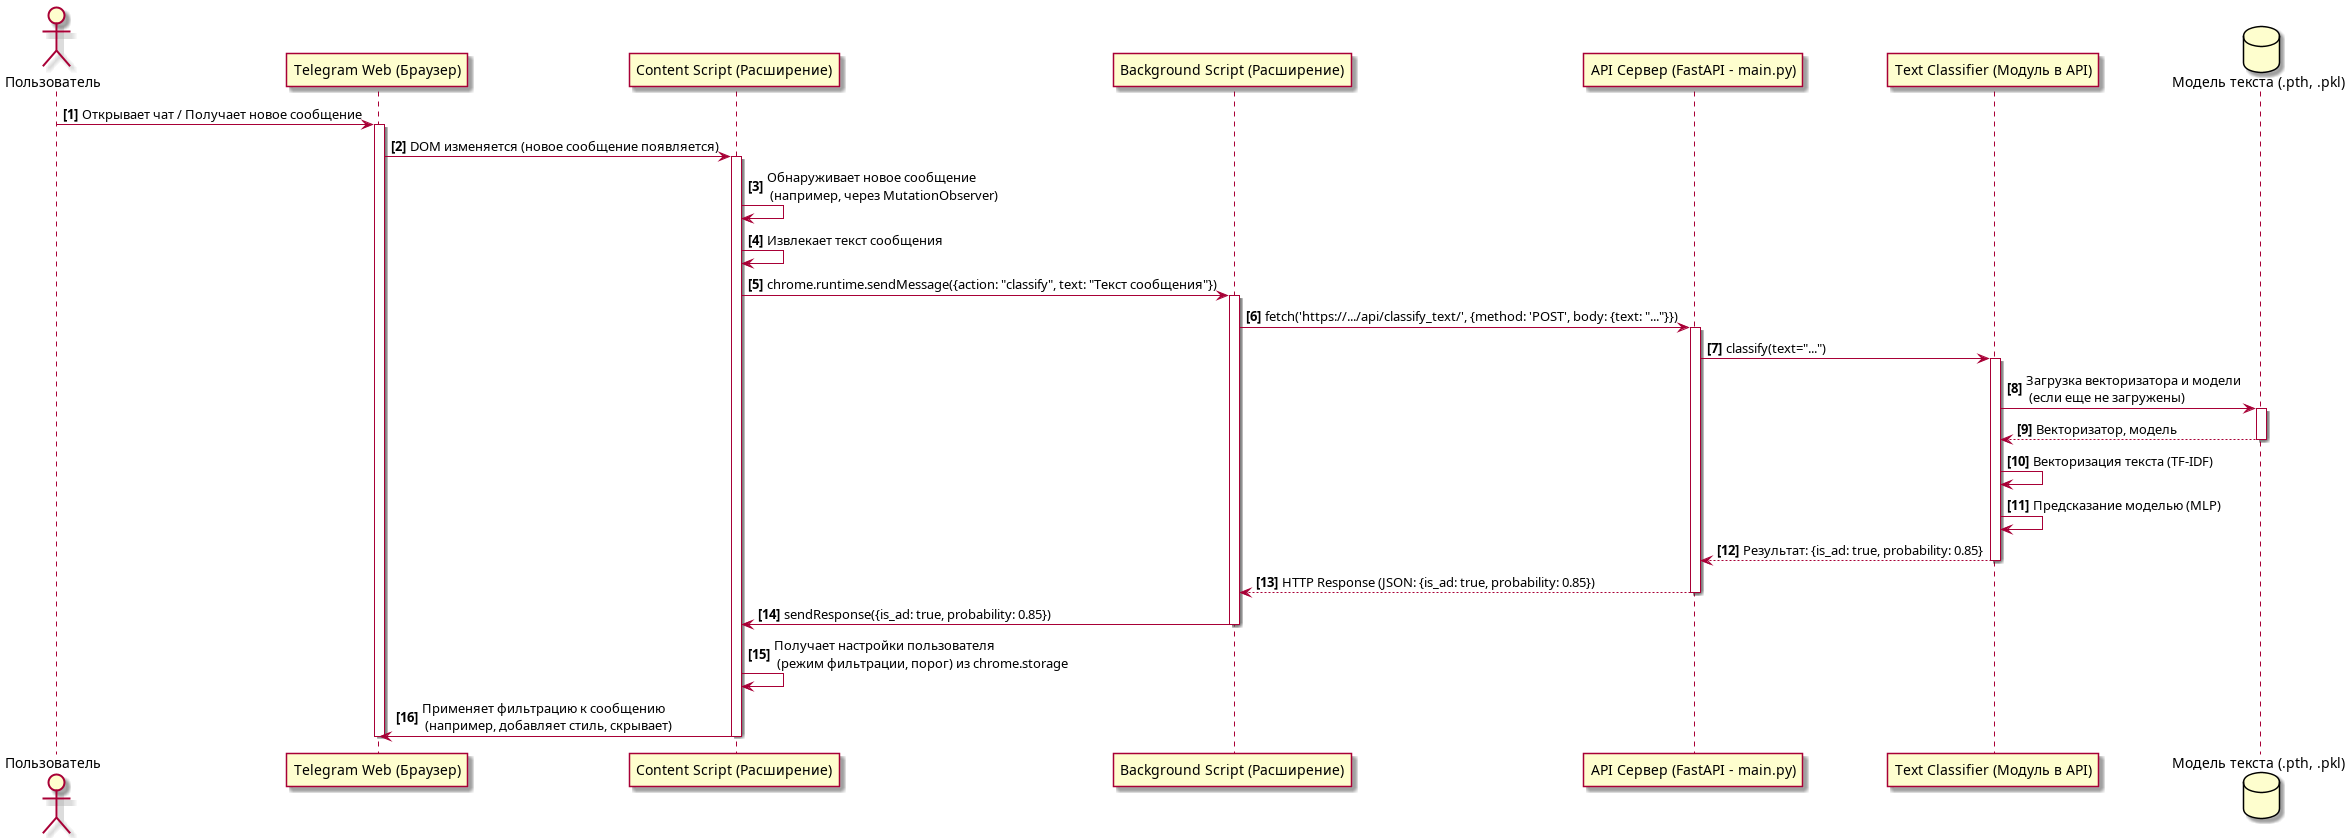

The diagram above was rendered by PlantUML. Its source (embedded in the PNG):
@startuml

actor Пользователь as User
participant "Telegram Web (Браузер)" as TelegramWeb
participant "Content Script (Расширение)" as ContentScript
participant "Background Script (Расширение)" as BackgroundScript
participant "API Сервер (FastAPI - main.py)" as APIServer
participant "Text Classifier (Модуль в API)" as TextClassifierLogic
database "Модель текста (.pth, .pkl)" as TextModelDB

autonumber "<b>[0]"

User -> TelegramWeb: Открывает чат / Получает новое сообщение
activate TelegramWeb

TelegramWeb -> ContentScript: DOM изменяется (новое сообщение появляется)
activate ContentScript
ContentScript -> ContentScript: Обнаруживает новое сообщение \n (например, через MutationObserver)
ContentScript -> ContentScript: Извлекает текст сообщения

ContentScript -> BackgroundScript: chrome.runtime.sendMessage({action: "classify", text: "Текст сообщения"})
activate BackgroundScript

BackgroundScript -> APIServer: fetch('https://.../api/classify_text/', {method: 'POST', body: {text: "..."}})
activate APIServer

APIServer -> TextClassifierLogic: classify(text="...")
activate TextClassifierLogic
TextClassifierLogic -> TextModelDB: Загрузка векторизатора и модели \n (если еще не загружены)
activate TextModelDB
TextModelDB --> TextClassifierLogic: Векторизатор, модель
deactivate TextModelDB
TextClassifierLogic -> TextClassifierLogic: Векторизация текста (TF-IDF)
TextClassifierLogic -> TextClassifierLogic: Предсказание моделью (MLP)
TextClassifierLogic --> APIServer: Результат: {is_ad: true, probability: 0.85}
deactivate TextClassifierLogic

APIServer --> BackgroundScript: HTTP Response (JSON: {is_ad: true, probability: 0.85})
deactivate APIServer

BackgroundScript -> ContentScript: sendResponse({is_ad: true, probability: 0.85})
deactivate BackgroundScript

ContentScript -> ContentScript: Получает настройки пользователя \n (режим фильтрации, порог) из chrome.storage
ContentScript -> TelegramWeb: Применяет фильтрацию к сообщению \n (например, добавляет стиль, скрывает)
deactivate ContentScript
deactivate TelegramWeb

@enduml